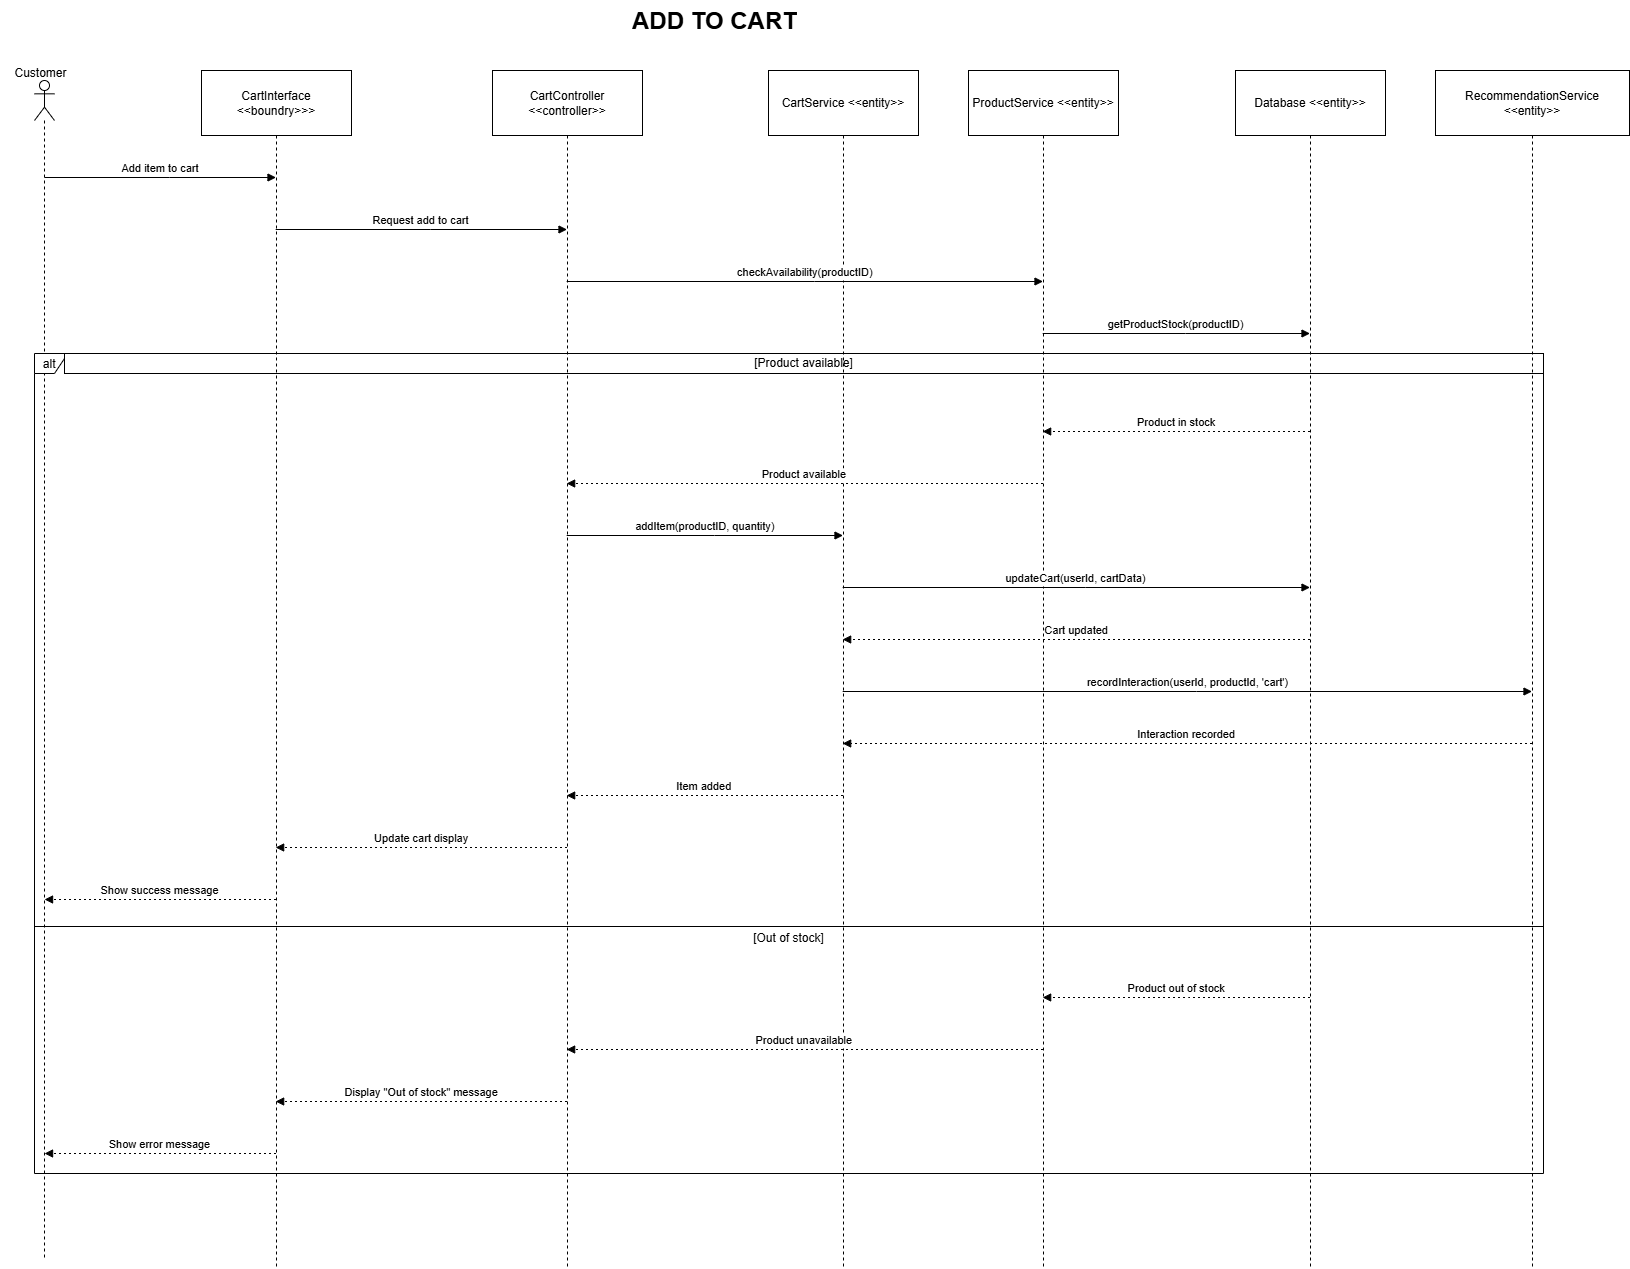

The diagram above was exported from draw.io. Its source (the exported page's mxGraphModel, read from the mxfile embedded in the PNG):
<mxGraphModel dx="2220" dy="1185" grid="1" gridSize="10" guides="1" tooltips="1" connect="1" arrows="1" fold="1" page="1" pageScale="1" pageWidth="1169" pageHeight="827" math="0" shadow="0">
  <root>
    <mxCell id="0" />
    <mxCell id="1" parent="0" />
    <mxCell id="4hH-rYH3uPcYO_XyYgfU-1" value="" style="shape=umlLifeline;perimeter=lifelinePerimeter;whiteSpace=wrap;html=1;container=1;dropTarget=0;collapsible=0;recursiveResize=0;outlineConnect=0;portConstraint=eastwest;newEdgeStyle={&quot;curved&quot;:0,&quot;rounded&quot;:0};participant=umlActor;" vertex="1" parent="1">
      <mxGeometry x="84" y="100" width="20" height="1180" as="geometry" />
    </mxCell>
    <mxCell id="5MZwrPOs-rkmaNxccDCp-2" value="CartInterface &lt;&lt;boundry&gt;&gt;&gt;" style="shape=umlLifeline;perimeter=lifelinePerimeter;whiteSpace=wrap;container=1;dropTarget=0;collapsible=0;recursiveResize=0;outlineConnect=0;portConstraint=eastwest;newEdgeStyle={&quot;edgeStyle&quot;:&quot;elbowEdgeStyle&quot;,&quot;elbow&quot;:&quot;vertical&quot;,&quot;curved&quot;:0,&quot;rounded&quot;:0};size=65;" parent="1" vertex="1">
      <mxGeometry x="251" y="90" width="150" height="1198" as="geometry" />
    </mxCell>
    <mxCell id="5MZwrPOs-rkmaNxccDCp-3" value="CartController &lt;&lt;controller&gt;&gt;" style="shape=umlLifeline;perimeter=lifelinePerimeter;whiteSpace=wrap;container=1;dropTarget=0;collapsible=0;recursiveResize=0;outlineConnect=0;portConstraint=eastwest;newEdgeStyle={&quot;edgeStyle&quot;:&quot;elbowEdgeStyle&quot;,&quot;elbow&quot;:&quot;vertical&quot;,&quot;curved&quot;:0,&quot;rounded&quot;:0};size=65;" parent="1" vertex="1">
      <mxGeometry x="542" y="90" width="150" height="1198" as="geometry" />
    </mxCell>
    <mxCell id="5MZwrPOs-rkmaNxccDCp-4" value="CartService &lt;&lt;entity&gt;&gt;" style="shape=umlLifeline;perimeter=lifelinePerimeter;whiteSpace=wrap;container=1;dropTarget=0;collapsible=0;recursiveResize=0;outlineConnect=0;portConstraint=eastwest;newEdgeStyle={&quot;edgeStyle&quot;:&quot;elbowEdgeStyle&quot;,&quot;elbow&quot;:&quot;vertical&quot;,&quot;curved&quot;:0,&quot;rounded&quot;:0};size=65;" parent="1" vertex="1">
      <mxGeometry x="818" y="90" width="150" height="1198" as="geometry" />
    </mxCell>
    <mxCell id="5MZwrPOs-rkmaNxccDCp-5" value="ProductService &lt;&lt;entity&gt;&gt;" style="shape=umlLifeline;perimeter=lifelinePerimeter;whiteSpace=wrap;container=1;dropTarget=0;collapsible=0;recursiveResize=0;outlineConnect=0;portConstraint=eastwest;newEdgeStyle={&quot;edgeStyle&quot;:&quot;elbowEdgeStyle&quot;,&quot;elbow&quot;:&quot;vertical&quot;,&quot;curved&quot;:0,&quot;rounded&quot;:0};size=65;" parent="1" vertex="1">
      <mxGeometry x="1018" y="90" width="150" height="1198" as="geometry" />
    </mxCell>
    <mxCell id="5MZwrPOs-rkmaNxccDCp-6" value="Database &lt;&lt;entity&gt;&gt;" style="shape=umlLifeline;perimeter=lifelinePerimeter;whiteSpace=wrap;container=1;dropTarget=0;collapsible=0;recursiveResize=0;outlineConnect=0;portConstraint=eastwest;newEdgeStyle={&quot;edgeStyle&quot;:&quot;elbowEdgeStyle&quot;,&quot;elbow&quot;:&quot;vertical&quot;,&quot;curved&quot;:0,&quot;rounded&quot;:0};size=65;" parent="1" vertex="1">
      <mxGeometry x="1285" y="90" width="150" height="1198" as="geometry" />
    </mxCell>
    <mxCell id="5MZwrPOs-rkmaNxccDCp-7" value="RecommendationService &lt;&lt;entity&gt;&gt;" style="shape=umlLifeline;perimeter=lifelinePerimeter;whiteSpace=wrap;container=1;dropTarget=0;collapsible=0;recursiveResize=0;outlineConnect=0;portConstraint=eastwest;newEdgeStyle={&quot;edgeStyle&quot;:&quot;elbowEdgeStyle&quot;,&quot;elbow&quot;:&quot;vertical&quot;,&quot;curved&quot;:0,&quot;rounded&quot;:0};size=65;" parent="1" vertex="1">
      <mxGeometry x="1485" y="90" width="194" height="1198" as="geometry" />
    </mxCell>
    <mxCell id="5MZwrPOs-rkmaNxccDCp-8" value="alt" style="shape=umlFrame;dashed=0;pointerEvents=0;dropTarget=0;strokeColor=#000000;height=20;width=30" parent="1" vertex="1">
      <mxGeometry x="84" y="373" width="1509" height="820" as="geometry" />
    </mxCell>
    <mxCell id="5MZwrPOs-rkmaNxccDCp-9" value="[Product available]" style="text;strokeColor=#000000;fillColor=none;align=center;verticalAlign=middle;whiteSpace=wrap;" parent="5MZwrPOs-rkmaNxccDCp-8" vertex="1">
      <mxGeometry x="30" width="1479" height="20" as="geometry" />
    </mxCell>
    <mxCell id="5MZwrPOs-rkmaNxccDCp-10" value="[Out of stock]" style="shape=line;dashed=0;whiteSpace=wrap;verticalAlign=top;labelPosition=center;verticalLabelPosition=middle;align=center;strokeColor=#000000;" parent="5MZwrPOs-rkmaNxccDCp-8" vertex="1">
      <mxGeometry y="571" width="1509" height="4" as="geometry" />
    </mxCell>
    <mxCell id="5MZwrPOs-rkmaNxccDCp-11" value="Add item to cart" style="verticalAlign=bottom;edgeStyle=elbowEdgeStyle;elbow=vertical;curved=0;rounded=0;endArrow=block;" parent="1" target="5MZwrPOs-rkmaNxccDCp-2" edge="1">
      <mxGeometry relative="1" as="geometry">
        <Array as="points">
          <mxPoint x="219" y="197" />
        </Array>
        <mxPoint x="94.07142857142844" y="197" as="sourcePoint" />
      </mxGeometry>
    </mxCell>
    <mxCell id="5MZwrPOs-rkmaNxccDCp-12" value="Request add to cart" style="verticalAlign=bottom;edgeStyle=elbowEdgeStyle;elbow=vertical;curved=0;rounded=0;endArrow=block;" parent="1" source="5MZwrPOs-rkmaNxccDCp-2" target="5MZwrPOs-rkmaNxccDCp-3" edge="1">
      <mxGeometry relative="1" as="geometry">
        <Array as="points">
          <mxPoint x="480" y="249" />
        </Array>
      </mxGeometry>
    </mxCell>
    <mxCell id="5MZwrPOs-rkmaNxccDCp-13" value="checkAvailability(productID)" style="verticalAlign=bottom;edgeStyle=elbowEdgeStyle;elbow=vertical;curved=0;rounded=0;endArrow=block;" parent="1" source="5MZwrPOs-rkmaNxccDCp-3" target="5MZwrPOs-rkmaNxccDCp-5" edge="1">
      <mxGeometry relative="1" as="geometry">
        <Array as="points">
          <mxPoint x="864" y="301" />
        </Array>
      </mxGeometry>
    </mxCell>
    <mxCell id="5MZwrPOs-rkmaNxccDCp-14" value="getProductStock(productID)" style="verticalAlign=bottom;edgeStyle=elbowEdgeStyle;elbow=vertical;curved=0;rounded=0;endArrow=block;" parent="1" source="5MZwrPOs-rkmaNxccDCp-5" target="5MZwrPOs-rkmaNxccDCp-6" edge="1">
      <mxGeometry relative="1" as="geometry">
        <Array as="points">
          <mxPoint x="1235" y="353" />
        </Array>
      </mxGeometry>
    </mxCell>
    <mxCell id="5MZwrPOs-rkmaNxccDCp-15" value="Product in stock" style="verticalAlign=bottom;edgeStyle=elbowEdgeStyle;elbow=vertical;curved=0;rounded=0;dashed=1;dashPattern=2 3;endArrow=block;" parent="1" source="5MZwrPOs-rkmaNxccDCp-6" target="5MZwrPOs-rkmaNxccDCp-5" edge="1">
      <mxGeometry relative="1" as="geometry">
        <Array as="points">
          <mxPoint x="1238" y="451" />
        </Array>
      </mxGeometry>
    </mxCell>
    <mxCell id="5MZwrPOs-rkmaNxccDCp-16" value="Product available" style="verticalAlign=bottom;edgeStyle=elbowEdgeStyle;elbow=vertical;curved=0;rounded=0;dashed=1;dashPattern=2 3;endArrow=block;" parent="1" source="5MZwrPOs-rkmaNxccDCp-5" target="5MZwrPOs-rkmaNxccDCp-3" edge="1">
      <mxGeometry relative="1" as="geometry">
        <Array as="points">
          <mxPoint x="867" y="503" />
        </Array>
      </mxGeometry>
    </mxCell>
    <mxCell id="5MZwrPOs-rkmaNxccDCp-17" value="addItem(productID, quantity)" style="verticalAlign=bottom;edgeStyle=elbowEdgeStyle;elbow=vertical;curved=0;rounded=0;endArrow=block;" parent="1" source="5MZwrPOs-rkmaNxccDCp-3" target="5MZwrPOs-rkmaNxccDCp-4" edge="1">
      <mxGeometry relative="1" as="geometry">
        <Array as="points">
          <mxPoint x="764" y="555" />
        </Array>
      </mxGeometry>
    </mxCell>
    <mxCell id="5MZwrPOs-rkmaNxccDCp-18" value="updateCart(userId, cartData)" style="verticalAlign=bottom;edgeStyle=elbowEdgeStyle;elbow=vertical;curved=0;rounded=0;endArrow=block;" parent="1" source="5MZwrPOs-rkmaNxccDCp-4" target="5MZwrPOs-rkmaNxccDCp-6" edge="1">
      <mxGeometry relative="1" as="geometry">
        <Array as="points">
          <mxPoint x="1135" y="607" />
        </Array>
      </mxGeometry>
    </mxCell>
    <mxCell id="5MZwrPOs-rkmaNxccDCp-19" value="Cart updated" style="verticalAlign=bottom;edgeStyle=elbowEdgeStyle;elbow=vertical;curved=0;rounded=0;dashed=1;dashPattern=2 3;endArrow=block;" parent="1" source="5MZwrPOs-rkmaNxccDCp-6" target="5MZwrPOs-rkmaNxccDCp-4" edge="1">
      <mxGeometry relative="1" as="geometry">
        <Array as="points">
          <mxPoint x="1138" y="659" />
        </Array>
      </mxGeometry>
    </mxCell>
    <mxCell id="5MZwrPOs-rkmaNxccDCp-20" value="recordInteraction(userId, productId, 'cart')" style="verticalAlign=bottom;edgeStyle=elbowEdgeStyle;elbow=vertical;curved=0;rounded=0;endArrow=block;" parent="1" source="5MZwrPOs-rkmaNxccDCp-4" target="5MZwrPOs-rkmaNxccDCp-7" edge="1">
      <mxGeometry relative="1" as="geometry">
        <Array as="points">
          <mxPoint x="1246" y="711" />
        </Array>
      </mxGeometry>
    </mxCell>
    <mxCell id="5MZwrPOs-rkmaNxccDCp-21" value="Interaction recorded" style="verticalAlign=bottom;edgeStyle=elbowEdgeStyle;elbow=vertical;curved=0;rounded=0;dashed=1;dashPattern=2 3;endArrow=block;" parent="1" source="5MZwrPOs-rkmaNxccDCp-7" target="5MZwrPOs-rkmaNxccDCp-4" edge="1">
      <mxGeometry relative="1" as="geometry">
        <Array as="points">
          <mxPoint x="1249" y="763" />
        </Array>
      </mxGeometry>
    </mxCell>
    <mxCell id="5MZwrPOs-rkmaNxccDCp-22" value="Item added" style="verticalAlign=bottom;edgeStyle=elbowEdgeStyle;elbow=vertical;curved=0;rounded=0;dashed=1;dashPattern=2 3;endArrow=block;" parent="1" source="5MZwrPOs-rkmaNxccDCp-4" target="5MZwrPOs-rkmaNxccDCp-3" edge="1">
      <mxGeometry relative="1" as="geometry">
        <Array as="points">
          <mxPoint x="767" y="815" />
        </Array>
      </mxGeometry>
    </mxCell>
    <mxCell id="5MZwrPOs-rkmaNxccDCp-23" value="Update cart display" style="verticalAlign=bottom;edgeStyle=elbowEdgeStyle;elbow=vertical;curved=0;rounded=0;dashed=1;dashPattern=2 3;endArrow=block;" parent="1" source="5MZwrPOs-rkmaNxccDCp-3" target="5MZwrPOs-rkmaNxccDCp-2" edge="1">
      <mxGeometry relative="1" as="geometry">
        <Array as="points">
          <mxPoint x="483" y="867" />
        </Array>
      </mxGeometry>
    </mxCell>
    <mxCell id="5MZwrPOs-rkmaNxccDCp-24" value="Show success message" style="verticalAlign=bottom;edgeStyle=elbowEdgeStyle;elbow=vertical;curved=0;rounded=0;dashed=1;dashPattern=2 3;endArrow=block;" parent="1" source="5MZwrPOs-rkmaNxccDCp-2" edge="1">
      <mxGeometry relative="1" as="geometry">
        <Array as="points">
          <mxPoint x="222" y="919" />
        </Array>
        <mxPoint x="94.07142857142844" y="919" as="targetPoint" />
      </mxGeometry>
    </mxCell>
    <mxCell id="5MZwrPOs-rkmaNxccDCp-25" value="Product out of stock" style="verticalAlign=bottom;edgeStyle=elbowEdgeStyle;elbow=vertical;curved=0;rounded=0;dashed=1;dashPattern=2 3;endArrow=block;" parent="1" source="5MZwrPOs-rkmaNxccDCp-6" target="5MZwrPOs-rkmaNxccDCp-5" edge="1">
      <mxGeometry relative="1" as="geometry">
        <Array as="points">
          <mxPoint x="1238" y="1017" />
        </Array>
      </mxGeometry>
    </mxCell>
    <mxCell id="5MZwrPOs-rkmaNxccDCp-26" value="Product unavailable" style="verticalAlign=bottom;edgeStyle=elbowEdgeStyle;elbow=vertical;curved=0;rounded=0;dashed=1;dashPattern=2 3;endArrow=block;" parent="1" source="5MZwrPOs-rkmaNxccDCp-5" target="5MZwrPOs-rkmaNxccDCp-3" edge="1">
      <mxGeometry relative="1" as="geometry">
        <Array as="points">
          <mxPoint x="867" y="1069" />
        </Array>
      </mxGeometry>
    </mxCell>
    <mxCell id="5MZwrPOs-rkmaNxccDCp-27" value="Display &quot;Out of stock&quot; message" style="verticalAlign=bottom;edgeStyle=elbowEdgeStyle;elbow=vertical;curved=0;rounded=0;dashed=1;dashPattern=2 3;endArrow=block;" parent="1" source="5MZwrPOs-rkmaNxccDCp-3" target="5MZwrPOs-rkmaNxccDCp-2" edge="1">
      <mxGeometry relative="1" as="geometry">
        <Array as="points">
          <mxPoint x="483" y="1121" />
        </Array>
      </mxGeometry>
    </mxCell>
    <mxCell id="5MZwrPOs-rkmaNxccDCp-28" value="Show error message" style="verticalAlign=bottom;edgeStyle=elbowEdgeStyle;elbow=vertical;curved=0;rounded=0;dashed=1;dashPattern=2 3;endArrow=block;" parent="1" source="5MZwrPOs-rkmaNxccDCp-2" edge="1">
      <mxGeometry relative="1" as="geometry">
        <Array as="points">
          <mxPoint x="222" y="1173" />
        </Array>
        <mxPoint x="94.07142857142844" y="1173" as="targetPoint" />
      </mxGeometry>
    </mxCell>
    <mxCell id="5MZwrPOs-rkmaNxccDCp-29" value="&lt;h1 style=&quot;margin-top: 0px;&quot;&gt;ADD TO CART&lt;/h1&gt;" style="text;html=1;whiteSpace=wrap;overflow=hidden;rounded=0;" parent="1" vertex="1">
      <mxGeometry x="680" y="20" width="180" height="50" as="geometry" />
    </mxCell>
    <mxCell id="4hH-rYH3uPcYO_XyYgfU-2" value="Customer" style="text;html=1;align=center;verticalAlign=middle;resizable=0;points=[];autosize=1;strokeColor=none;fillColor=none;" vertex="1" parent="1">
      <mxGeometry x="50" y="78" width="80" height="30" as="geometry" />
    </mxCell>
  </root>
</mxGraphModel>